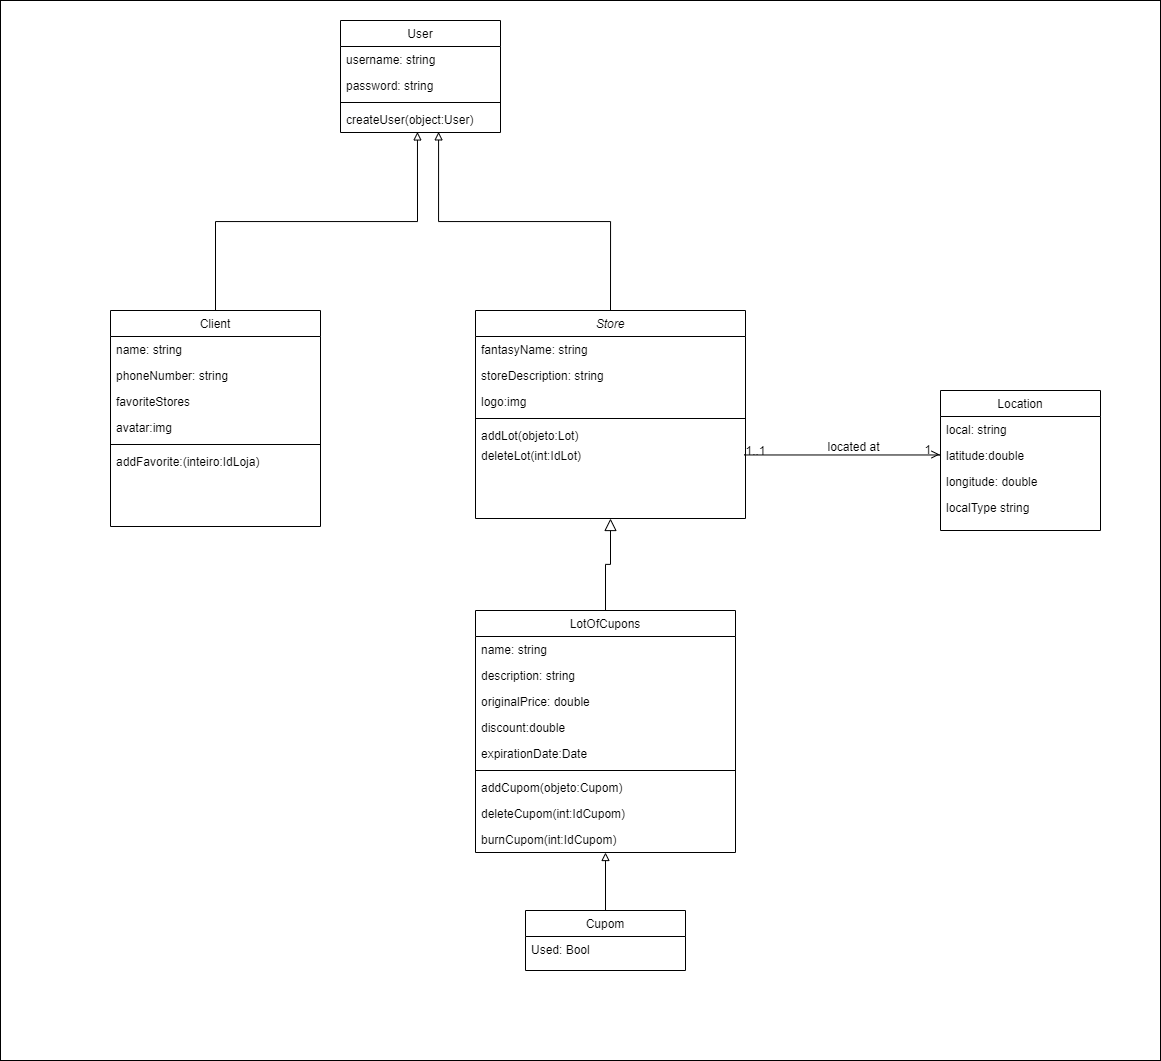

The diagram above was exported from draw.io. Its source (the exported page's mxGraphModel, read from the mxfile embedded in the PNG):
<mxGraphModel dx="1673" dy="862" grid="1" gridSize="10" guides="1" tooltips="1" connect="1" arrows="1" fold="1" page="1" pageScale="1" pageWidth="827" pageHeight="1169" math="0" shadow="0">
  <root>
    <mxCell id="0" />
    <mxCell id="1" parent="0" />
    <mxCell id="C8aV10oHAxLVt1K-UGxL-2" value="" style="rounded=0;whiteSpace=wrap;html=1;" vertex="1" parent="1">
      <mxGeometry x="80" y="780" width="1160" height="1060" as="geometry" />
    </mxCell>
    <mxCell id="C8aV10oHAxLVt1K-UGxL-3" value="" style="endArrow=block;endSize=10;endFill=0;shadow=0;strokeWidth=1;rounded=0;edgeStyle=elbowEdgeStyle;elbow=vertical;" edge="1" parent="1" source="C8aV10oHAxLVt1K-UGxL-23" target="C8aV10oHAxLVt1K-UGxL-35">
      <mxGeometry width="160" relative="1" as="geometry">
        <mxPoint x="620" y="1253" as="sourcePoint" />
        <mxPoint x="620" y="1253" as="targetPoint" />
      </mxGeometry>
    </mxCell>
    <mxCell id="C8aV10oHAxLVt1K-UGxL-4" value="" style="endArrow=open;shadow=0;strokeWidth=1;rounded=0;endFill=1;edgeStyle=elbowEdgeStyle;elbow=vertical;" edge="1" parent="1">
      <mxGeometry x="0.5" y="41" relative="1" as="geometry">
        <mxPoint x="824" y="1234" as="sourcePoint" />
        <mxPoint x="1019" y="1234" as="targetPoint" />
        <mxPoint x="-40" y="32" as="offset" />
      </mxGeometry>
    </mxCell>
    <mxCell id="C8aV10oHAxLVt1K-UGxL-5" value="1..1" style="resizable=0;align=left;verticalAlign=bottom;labelBackgroundColor=none;fontSize=12;" connectable="0" vertex="1" parent="C8aV10oHAxLVt1K-UGxL-4">
      <mxGeometry x="-1" relative="1" as="geometry">
        <mxPoint y="4" as="offset" />
      </mxGeometry>
    </mxCell>
    <mxCell id="C8aV10oHAxLVt1K-UGxL-6" value="1" style="resizable=0;align=right;verticalAlign=bottom;labelBackgroundColor=none;fontSize=12;" connectable="0" vertex="1" parent="C8aV10oHAxLVt1K-UGxL-4">
      <mxGeometry x="1" relative="1" as="geometry">
        <mxPoint x="-7" y="4" as="offset" />
      </mxGeometry>
    </mxCell>
    <mxCell id="C8aV10oHAxLVt1K-UGxL-7" value="located at" style="text;html=1;resizable=0;points=[];;align=center;verticalAlign=middle;labelBackgroundColor=none;rounded=0;shadow=0;strokeWidth=1;fontSize=12;" vertex="1" connectable="0" parent="C8aV10oHAxLVt1K-UGxL-4">
      <mxGeometry x="0.5" y="49" relative="1" as="geometry">
        <mxPoint x="-38" y="40" as="offset" />
      </mxGeometry>
    </mxCell>
    <mxCell id="C8aV10oHAxLVt1K-UGxL-8" style="edgeStyle=orthogonalEdgeStyle;rounded=0;orthogonalLoop=1;jettySize=auto;html=1;exitX=0.5;exitY=0;exitDx=0;exitDy=0;entryX=0.5;entryY=1;entryDx=0;entryDy=0;endArrow=block;endFill=0;" edge="1" parent="1" source="C8aV10oHAxLVt1K-UGxL-33" target="C8aV10oHAxLVt1K-UGxL-23">
      <mxGeometry relative="1" as="geometry" />
    </mxCell>
    <mxCell id="C8aV10oHAxLVt1K-UGxL-9" value="Location" style="swimlane;fontStyle=0;align=center;verticalAlign=top;childLayout=stackLayout;horizontal=1;startSize=26;horizontalStack=0;resizeParent=1;resizeLast=0;collapsible=1;marginBottom=0;rounded=0;shadow=0;strokeWidth=1;" vertex="1" parent="1">
      <mxGeometry x="1020" y="1170" width="160" height="140" as="geometry">
        <mxRectangle x="550" y="140" width="160" height="26" as="alternateBounds" />
      </mxGeometry>
    </mxCell>
    <mxCell id="C8aV10oHAxLVt1K-UGxL-10" value="local: string" style="text;align=left;verticalAlign=top;spacingLeft=4;spacingRight=4;overflow=hidden;rotatable=0;points=[[0,0.5],[1,0.5]];portConstraint=eastwest;" vertex="1" parent="C8aV10oHAxLVt1K-UGxL-9">
      <mxGeometry y="26" width="160" height="26" as="geometry" />
    </mxCell>
    <mxCell id="C8aV10oHAxLVt1K-UGxL-11" value="latitude:double" style="text;align=left;verticalAlign=top;spacingLeft=4;spacingRight=4;overflow=hidden;rotatable=0;points=[[0,0.5],[1,0.5]];portConstraint=eastwest;rounded=0;shadow=0;html=0;" vertex="1" parent="C8aV10oHAxLVt1K-UGxL-9">
      <mxGeometry y="52" width="160" height="26" as="geometry" />
    </mxCell>
    <mxCell id="C8aV10oHAxLVt1K-UGxL-12" value="longitude: double" style="text;align=left;verticalAlign=top;spacingLeft=4;spacingRight=4;overflow=hidden;rotatable=0;points=[[0,0.5],[1,0.5]];portConstraint=eastwest;rounded=0;shadow=0;html=0;" vertex="1" parent="C8aV10oHAxLVt1K-UGxL-9">
      <mxGeometry y="78" width="160" height="26" as="geometry" />
    </mxCell>
    <mxCell id="C8aV10oHAxLVt1K-UGxL-13" value="localType string" style="text;align=left;verticalAlign=top;spacingLeft=4;spacingRight=4;overflow=hidden;rotatable=0;points=[[0,0.5],[1,0.5]];portConstraint=eastwest;rounded=0;shadow=0;html=0;" vertex="1" parent="C8aV10oHAxLVt1K-UGxL-9">
      <mxGeometry y="104" width="160" height="26" as="geometry" />
    </mxCell>
    <mxCell id="C8aV10oHAxLVt1K-UGxL-14" style="edgeStyle=orthogonalEdgeStyle;rounded=0;orthogonalLoop=1;jettySize=auto;html=1;exitX=0.5;exitY=0;exitDx=0;exitDy=0;entryX=0.613;entryY=0.975;entryDx=0;entryDy=0;entryPerimeter=0;endArrow=block;endFill=0;" edge="1" parent="1" source="C8aV10oHAxLVt1K-UGxL-35" target="C8aV10oHAxLVt1K-UGxL-46">
      <mxGeometry relative="1" as="geometry" />
    </mxCell>
    <mxCell id="C8aV10oHAxLVt1K-UGxL-15" style="edgeStyle=orthogonalEdgeStyle;rounded=0;orthogonalLoop=1;jettySize=auto;html=1;exitX=0.5;exitY=0;exitDx=0;exitDy=0;endArrow=block;endFill=0;entryX=0.481;entryY=0.978;entryDx=0;entryDy=0;entryPerimeter=0;" edge="1" parent="1" source="C8aV10oHAxLVt1K-UGxL-16" target="C8aV10oHAxLVt1K-UGxL-46">
      <mxGeometry relative="1" as="geometry" />
    </mxCell>
    <mxCell id="C8aV10oHAxLVt1K-UGxL-16" value="Client" style="swimlane;fontStyle=0;align=center;verticalAlign=top;childLayout=stackLayout;horizontal=1;startSize=26;horizontalStack=0;resizeParent=1;resizeLast=0;collapsible=1;marginBottom=0;rounded=0;shadow=0;strokeWidth=1;" vertex="1" parent="1">
      <mxGeometry x="190" y="1090" width="210" height="216" as="geometry">
        <mxRectangle x="130" y="380" width="160" height="26" as="alternateBounds" />
      </mxGeometry>
    </mxCell>
    <mxCell id="C8aV10oHAxLVt1K-UGxL-17" value="name: string" style="text;align=left;verticalAlign=top;spacingLeft=4;spacingRight=4;overflow=hidden;rotatable=0;points=[[0,0.5],[1,0.5]];portConstraint=eastwest;" vertex="1" parent="C8aV10oHAxLVt1K-UGxL-16">
      <mxGeometry y="26" width="210" height="26" as="geometry" />
    </mxCell>
    <mxCell id="C8aV10oHAxLVt1K-UGxL-18" value="phoneNumber: string" style="text;align=left;verticalAlign=top;spacingLeft=4;spacingRight=4;overflow=hidden;rotatable=0;points=[[0,0.5],[1,0.5]];portConstraint=eastwest;rounded=0;shadow=0;html=0;" vertex="1" parent="C8aV10oHAxLVt1K-UGxL-16">
      <mxGeometry y="52" width="210" height="26" as="geometry" />
    </mxCell>
    <mxCell id="C8aV10oHAxLVt1K-UGxL-19" value="favoriteStores" style="text;align=left;verticalAlign=top;spacingLeft=4;spacingRight=4;overflow=hidden;rotatable=0;points=[[0,0.5],[1,0.5]];portConstraint=eastwest;rounded=0;shadow=0;html=0;" vertex="1" parent="C8aV10oHAxLVt1K-UGxL-16">
      <mxGeometry y="78" width="210" height="26" as="geometry" />
    </mxCell>
    <mxCell id="C8aV10oHAxLVt1K-UGxL-20" value="avatar:img" style="text;align=left;verticalAlign=top;spacingLeft=4;spacingRight=4;overflow=hidden;rotatable=0;points=[[0,0.5],[1,0.5]];portConstraint=eastwest;rounded=0;shadow=0;html=0;" vertex="1" parent="C8aV10oHAxLVt1K-UGxL-16">
      <mxGeometry y="104" width="210" height="26" as="geometry" />
    </mxCell>
    <mxCell id="C8aV10oHAxLVt1K-UGxL-21" value="" style="line;html=1;strokeWidth=1;align=left;verticalAlign=middle;spacingTop=-1;spacingLeft=3;spacingRight=3;rotatable=0;labelPosition=right;points=[];portConstraint=eastwest;" vertex="1" parent="C8aV10oHAxLVt1K-UGxL-16">
      <mxGeometry y="130" width="210" height="8" as="geometry" />
    </mxCell>
    <mxCell id="C8aV10oHAxLVt1K-UGxL-22" value="addFavorite:(inteiro:IdLoja)" style="text;align=left;verticalAlign=top;spacingLeft=4;spacingRight=4;overflow=hidden;rotatable=0;points=[[0,0.5],[1,0.5]];portConstraint=eastwest;rounded=0;shadow=0;html=0;" vertex="1" parent="C8aV10oHAxLVt1K-UGxL-16">
      <mxGeometry y="138" width="210" height="26" as="geometry" />
    </mxCell>
    <mxCell id="C8aV10oHAxLVt1K-UGxL-23" value="LotOfCupons" style="swimlane;fontStyle=0;align=center;verticalAlign=top;childLayout=stackLayout;horizontal=1;startSize=26;horizontalStack=0;resizeParent=1;resizeLast=0;collapsible=1;marginBottom=0;rounded=0;shadow=0;strokeWidth=1;" vertex="1" parent="1">
      <mxGeometry x="555" y="1390" width="260" height="242" as="geometry">
        <mxRectangle x="130" y="380" width="160" height="26" as="alternateBounds" />
      </mxGeometry>
    </mxCell>
    <mxCell id="C8aV10oHAxLVt1K-UGxL-24" value="name: string" style="text;align=left;verticalAlign=top;spacingLeft=4;spacingRight=4;overflow=hidden;rotatable=0;points=[[0,0.5],[1,0.5]];portConstraint=eastwest;" vertex="1" parent="C8aV10oHAxLVt1K-UGxL-23">
      <mxGeometry y="26" width="260" height="26" as="geometry" />
    </mxCell>
    <mxCell id="C8aV10oHAxLVt1K-UGxL-25" value="description: string" style="text;align=left;verticalAlign=top;spacingLeft=4;spacingRight=4;overflow=hidden;rotatable=0;points=[[0,0.5],[1,0.5]];portConstraint=eastwest;rounded=0;shadow=0;html=0;" vertex="1" parent="C8aV10oHAxLVt1K-UGxL-23">
      <mxGeometry y="52" width="260" height="26" as="geometry" />
    </mxCell>
    <mxCell id="C8aV10oHAxLVt1K-UGxL-26" value="originalPrice: double" style="text;align=left;verticalAlign=top;spacingLeft=4;spacingRight=4;overflow=hidden;rotatable=0;points=[[0,0.5],[1,0.5]];portConstraint=eastwest;rounded=0;shadow=0;html=0;" vertex="1" parent="C8aV10oHAxLVt1K-UGxL-23">
      <mxGeometry y="78" width="260" height="26" as="geometry" />
    </mxCell>
    <mxCell id="C8aV10oHAxLVt1K-UGxL-27" value="discount:double" style="text;align=left;verticalAlign=top;spacingLeft=4;spacingRight=4;overflow=hidden;rotatable=0;points=[[0,0.5],[1,0.5]];portConstraint=eastwest;rounded=0;shadow=0;html=0;" vertex="1" parent="C8aV10oHAxLVt1K-UGxL-23">
      <mxGeometry y="104" width="260" height="26" as="geometry" />
    </mxCell>
    <mxCell id="C8aV10oHAxLVt1K-UGxL-28" value="expirationDate:Date" style="text;align=left;verticalAlign=top;spacingLeft=4;spacingRight=4;overflow=hidden;rotatable=0;points=[[0,0.5],[1,0.5]];portConstraint=eastwest;rounded=0;shadow=0;html=0;" vertex="1" parent="C8aV10oHAxLVt1K-UGxL-23">
      <mxGeometry y="130" width="260" height="26" as="geometry" />
    </mxCell>
    <mxCell id="C8aV10oHAxLVt1K-UGxL-29" value="" style="line;html=1;strokeWidth=1;align=left;verticalAlign=middle;spacingTop=-1;spacingLeft=3;spacingRight=3;rotatable=0;labelPosition=right;points=[];portConstraint=eastwest;" vertex="1" parent="C8aV10oHAxLVt1K-UGxL-23">
      <mxGeometry y="156" width="260" height="8" as="geometry" />
    </mxCell>
    <mxCell id="C8aV10oHAxLVt1K-UGxL-30" value="addCupom(objeto:Cupom)&#10;" style="text;align=left;verticalAlign=top;spacingLeft=4;spacingRight=4;overflow=hidden;rotatable=0;points=[[0,0.5],[1,0.5]];portConstraint=eastwest;rounded=0;shadow=0;html=0;" vertex="1" parent="C8aV10oHAxLVt1K-UGxL-23">
      <mxGeometry y="164" width="260" height="26" as="geometry" />
    </mxCell>
    <mxCell id="C8aV10oHAxLVt1K-UGxL-31" value="deleteCupom(int:IdCupom)" style="text;align=left;verticalAlign=top;spacingLeft=4;spacingRight=4;overflow=hidden;rotatable=0;points=[[0,0.5],[1,0.5]];portConstraint=eastwest;rounded=0;shadow=0;html=0;" vertex="1" parent="C8aV10oHAxLVt1K-UGxL-23">
      <mxGeometry y="190" width="260" height="26" as="geometry" />
    </mxCell>
    <mxCell id="C8aV10oHAxLVt1K-UGxL-32" value="burnCupom(int:IdCupom)" style="text;align=left;verticalAlign=top;spacingLeft=4;spacingRight=4;overflow=hidden;rotatable=0;points=[[0,0.5],[1,0.5]];portConstraint=eastwest;rounded=0;shadow=0;html=0;" vertex="1" parent="C8aV10oHAxLVt1K-UGxL-23">
      <mxGeometry y="216" width="260" height="26" as="geometry" />
    </mxCell>
    <mxCell id="C8aV10oHAxLVt1K-UGxL-33" value="Cupom" style="swimlane;fontStyle=0;align=center;verticalAlign=top;childLayout=stackLayout;horizontal=1;startSize=26;horizontalStack=0;resizeParent=1;resizeLast=0;collapsible=1;marginBottom=0;rounded=0;shadow=0;strokeWidth=1;" vertex="1" parent="1">
      <mxGeometry x="605" y="1690" width="160" height="60" as="geometry">
        <mxRectangle x="340" y="380" width="170" height="26" as="alternateBounds" />
      </mxGeometry>
    </mxCell>
    <mxCell id="C8aV10oHAxLVt1K-UGxL-34" value="Used: Bool" style="text;align=left;verticalAlign=top;spacingLeft=4;spacingRight=4;overflow=hidden;rotatable=0;points=[[0,0.5],[1,0.5]];portConstraint=eastwest;" vertex="1" parent="C8aV10oHAxLVt1K-UGxL-33">
      <mxGeometry y="26" width="160" height="26" as="geometry" />
    </mxCell>
    <mxCell id="C8aV10oHAxLVt1K-UGxL-35" value="Store" style="swimlane;fontStyle=2;align=center;verticalAlign=top;childLayout=stackLayout;horizontal=1;startSize=26;horizontalStack=0;resizeParent=1;resizeLast=0;collapsible=1;marginBottom=0;rounded=0;shadow=0;strokeWidth=1;" vertex="1" parent="1">
      <mxGeometry x="555" y="1090" width="270" height="208" as="geometry">
        <mxRectangle x="230" y="140" width="160" height="26" as="alternateBounds" />
      </mxGeometry>
    </mxCell>
    <mxCell id="C8aV10oHAxLVt1K-UGxL-36" value="fantasyName: string" style="text;align=left;verticalAlign=top;spacingLeft=4;spacingRight=4;overflow=hidden;rotatable=0;points=[[0,0.5],[1,0.5]];portConstraint=eastwest;" vertex="1" parent="C8aV10oHAxLVt1K-UGxL-35">
      <mxGeometry y="26" width="270" height="26" as="geometry" />
    </mxCell>
    <mxCell id="C8aV10oHAxLVt1K-UGxL-37" value="storeDescription: string" style="text;align=left;verticalAlign=top;spacingLeft=4;spacingRight=4;overflow=hidden;rotatable=0;points=[[0,0.5],[1,0.5]];portConstraint=eastwest;rounded=0;shadow=0;html=0;" vertex="1" parent="C8aV10oHAxLVt1K-UGxL-35">
      <mxGeometry y="52" width="270" height="26" as="geometry" />
    </mxCell>
    <mxCell id="C8aV10oHAxLVt1K-UGxL-38" value="logo:img" style="text;align=left;verticalAlign=top;spacingLeft=4;spacingRight=4;overflow=hidden;rotatable=0;points=[[0,0.5],[1,0.5]];portConstraint=eastwest;rounded=0;shadow=0;html=0;" vertex="1" parent="C8aV10oHAxLVt1K-UGxL-35">
      <mxGeometry y="78" width="270" height="26" as="geometry" />
    </mxCell>
    <mxCell id="C8aV10oHAxLVt1K-UGxL-39" value="" style="line;html=1;strokeWidth=1;align=left;verticalAlign=middle;spacingTop=-1;spacingLeft=3;spacingRight=3;rotatable=0;labelPosition=right;points=[];portConstraint=eastwest;" vertex="1" parent="C8aV10oHAxLVt1K-UGxL-35">
      <mxGeometry y="104" width="270" height="8" as="geometry" />
    </mxCell>
    <mxCell id="C8aV10oHAxLVt1K-UGxL-40" value="addLot(objeto:Lot)" style="text;align=left;verticalAlign=top;spacingLeft=4;spacingRight=4;overflow=hidden;rotatable=0;points=[[0,0.5],[1,0.5]];portConstraint=eastwest;" vertex="1" parent="C8aV10oHAxLVt1K-UGxL-35">
      <mxGeometry y="112" width="270" height="20" as="geometry" />
    </mxCell>
    <mxCell id="C8aV10oHAxLVt1K-UGxL-41" value="deleteLot(int:IdLot)" style="text;align=left;verticalAlign=top;spacingLeft=4;spacingRight=4;overflow=hidden;rotatable=0;points=[[0,0.5],[1,0.5]];portConstraint=eastwest;" vertex="1" parent="C8aV10oHAxLVt1K-UGxL-35">
      <mxGeometry y="132" width="270" height="20" as="geometry" />
    </mxCell>
    <mxCell id="C8aV10oHAxLVt1K-UGxL-42" value="User" style="swimlane;fontStyle=0;align=center;verticalAlign=top;childLayout=stackLayout;horizontal=1;startSize=26;horizontalStack=0;resizeParent=1;resizeLast=0;collapsible=1;marginBottom=0;rounded=0;shadow=0;strokeWidth=1;" vertex="1" parent="1">
      <mxGeometry x="420" y="800" width="160" height="112" as="geometry">
        <mxRectangle x="130" y="380" width="160" height="26" as="alternateBounds" />
      </mxGeometry>
    </mxCell>
    <mxCell id="C8aV10oHAxLVt1K-UGxL-43" value="username: string" style="text;align=left;verticalAlign=top;spacingLeft=4;spacingRight=4;overflow=hidden;rotatable=0;points=[[0,0.5],[1,0.5]];portConstraint=eastwest;rounded=0;shadow=0;html=0;" vertex="1" parent="C8aV10oHAxLVt1K-UGxL-42">
      <mxGeometry y="26" width="160" height="26" as="geometry" />
    </mxCell>
    <mxCell id="C8aV10oHAxLVt1K-UGxL-44" value="password: string" style="text;align=left;verticalAlign=top;spacingLeft=4;spacingRight=4;overflow=hidden;rotatable=0;points=[[0,0.5],[1,0.5]];portConstraint=eastwest;rounded=0;shadow=0;html=0;" vertex="1" parent="C8aV10oHAxLVt1K-UGxL-42">
      <mxGeometry y="52" width="160" height="26" as="geometry" />
    </mxCell>
    <mxCell id="C8aV10oHAxLVt1K-UGxL-45" value="" style="line;html=1;strokeWidth=1;align=left;verticalAlign=middle;spacingTop=-1;spacingLeft=3;spacingRight=3;rotatable=0;labelPosition=right;points=[];portConstraint=eastwest;" vertex="1" parent="C8aV10oHAxLVt1K-UGxL-42">
      <mxGeometry y="78" width="160" height="8" as="geometry" />
    </mxCell>
    <mxCell id="C8aV10oHAxLVt1K-UGxL-46" value="createUser(object:User)" style="text;align=left;verticalAlign=top;spacingLeft=4;spacingRight=4;overflow=hidden;rotatable=0;points=[[0,0.5],[1,0.5]];portConstraint=eastwest;rounded=0;shadow=0;html=0;" vertex="1" parent="C8aV10oHAxLVt1K-UGxL-42">
      <mxGeometry y="86" width="160" height="26" as="geometry" />
    </mxCell>
  </root>
</mxGraphModel>